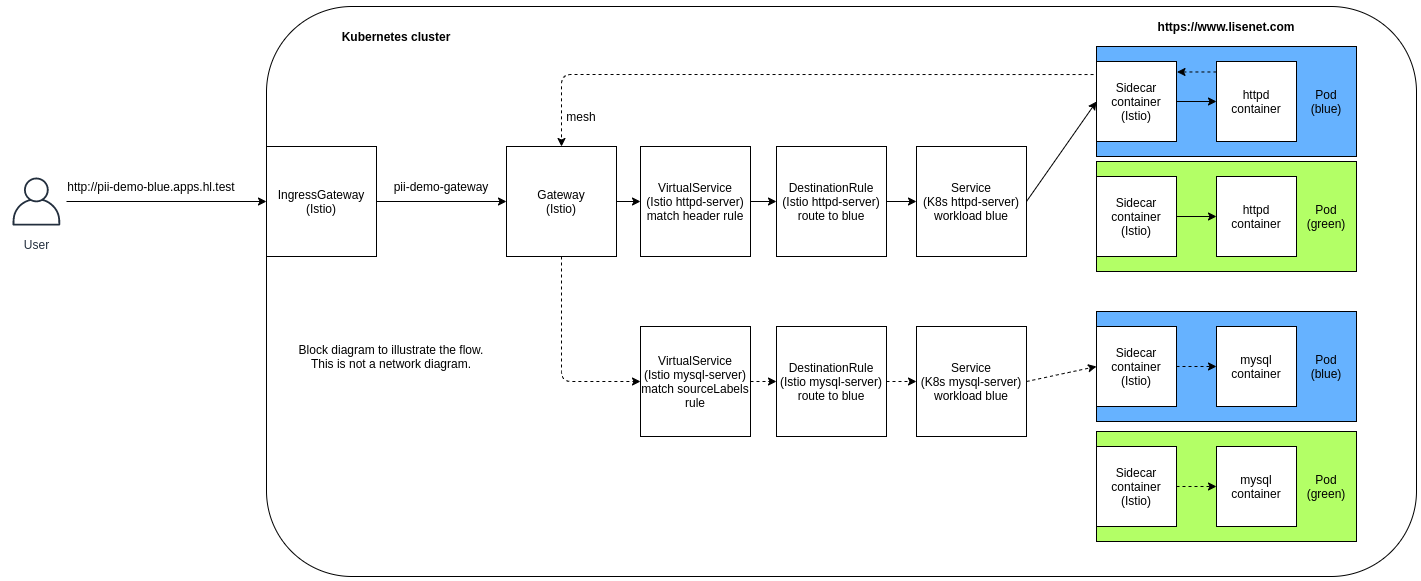

The diagram above was exported from draw.io. Its source (the exported page's mxGraphModel, read from the mxfile embedded in the PNG):
<mxGraphModel dx="2500" dy="-177" grid="1" gridSize="10" guides="1" tooltips="1" connect="1" arrows="1" fold="1" page="1" pageScale="1" pageWidth="827" pageHeight="1169" math="0" shadow="0">
  <root>
    <mxCell id="0" />
    <mxCell id="1" parent="0" />
    <mxCell id="P8NPU7oqDE5JntNO7tOd-38" value="Gateway&lt;br&gt;(Istio)" style="whiteSpace=wrap;html=1;aspect=fixed;" vertex="1" parent="1">
      <mxGeometry x="170" y="1660" width="110" height="110" as="geometry" />
    </mxCell>
    <mxCell id="P8NPU7oqDE5JntNO7tOd-39" value="VirtualService&lt;br&gt;(Istio httpd-server)&lt;br&gt;match header rule" style="whiteSpace=wrap;html=1;aspect=fixed;" vertex="1" parent="1">
      <mxGeometry x="304" y="1660" width="110" height="110" as="geometry" />
    </mxCell>
    <mxCell id="P8NPU7oqDE5JntNO7tOd-40" value="DestinationRule&lt;br&gt;(Istio httpd-server)&lt;br&gt;route to blue" style="whiteSpace=wrap;html=1;aspect=fixed;" vertex="1" parent="1">
      <mxGeometry x="440" y="1660" width="110" height="110" as="geometry" />
    </mxCell>
    <mxCell id="P8NPU7oqDE5JntNO7tOd-41" value="Service&lt;br&gt;&lt;span class=&quot;pl-s&quot;&gt;(K8s httpd-server&lt;/span&gt;)&lt;br&gt;workload blue" style="whiteSpace=wrap;html=1;aspect=fixed;" vertex="1" parent="1">
      <mxGeometry x="580" y="1660" width="110" height="110" as="geometry" />
    </mxCell>
    <mxCell id="P8NPU7oqDE5JntNO7tOd-42" value="" style="endArrow=classic;html=1;" edge="1" parent="1" source="P8NPU7oqDE5JntNO7tOd-38" target="P8NPU7oqDE5JntNO7tOd-39">
      <mxGeometry width="50" height="50" relative="1" as="geometry">
        <mxPoint x="670" y="1800" as="sourcePoint" />
        <mxPoint x="250" y="1718" as="targetPoint" />
      </mxGeometry>
    </mxCell>
    <mxCell id="P8NPU7oqDE5JntNO7tOd-43" value="" style="endArrow=classic;html=1;exitX=1;exitY=0.5;exitDx=0;exitDy=0;" edge="1" parent="1" source="P8NPU7oqDE5JntNO7tOd-39" target="P8NPU7oqDE5JntNO7tOd-40">
      <mxGeometry width="50" height="50" relative="1" as="geometry">
        <mxPoint x="500" y="1790" as="sourcePoint" />
        <mxPoint x="550" y="1740" as="targetPoint" />
      </mxGeometry>
    </mxCell>
    <mxCell id="P8NPU7oqDE5JntNO7tOd-44" value="" style="endArrow=classic;html=1;" edge="1" parent="1" source="P8NPU7oqDE5JntNO7tOd-40" target="P8NPU7oqDE5JntNO7tOd-41">
      <mxGeometry width="50" height="50" relative="1" as="geometry">
        <mxPoint x="500" y="1790" as="sourcePoint" />
        <mxPoint x="550" y="1740" as="targetPoint" />
      </mxGeometry>
    </mxCell>
    <mxCell id="P8NPU7oqDE5JntNO7tOd-46" value="" style="rounded=0;whiteSpace=wrap;html=1;fillColor=#66B2FF;" vertex="1" parent="1">
      <mxGeometry x="760" y="1560" width="260" height="110" as="geometry" />
    </mxCell>
    <mxCell id="P8NPU7oqDE5JntNO7tOd-47" value="Sidecar&lt;br&gt;container&lt;br&gt;(Istio)" style="whiteSpace=wrap;html=1;aspect=fixed;" vertex="1" parent="1">
      <mxGeometry x="760" y="1575" width="80" height="80" as="geometry" />
    </mxCell>
    <mxCell id="P8NPU7oqDE5JntNO7tOd-48" value="httpd container" style="whiteSpace=wrap;html=1;aspect=fixed;" vertex="1" parent="1">
      <mxGeometry x="880" y="1575" width="80" height="80" as="geometry" />
    </mxCell>
    <mxCell id="P8NPU7oqDE5JntNO7tOd-49" value="Pod&lt;br&gt;(blue)" style="text;html=1;strokeColor=none;fillColor=none;align=center;verticalAlign=middle;whiteSpace=wrap;rounded=0;" vertex="1" parent="1">
      <mxGeometry x="970" y="1605" width="40" height="20" as="geometry" />
    </mxCell>
    <mxCell id="P8NPU7oqDE5JntNO7tOd-50" value="" style="endArrow=classic;html=1;" edge="1" parent="1" source="P8NPU7oqDE5JntNO7tOd-47" target="P8NPU7oqDE5JntNO7tOd-48">
      <mxGeometry width="50" height="50" relative="1" as="geometry">
        <mxPoint x="770" y="1660" as="sourcePoint" />
        <mxPoint x="820" y="1610" as="targetPoint" />
      </mxGeometry>
    </mxCell>
    <mxCell id="P8NPU7oqDE5JntNO7tOd-51" value="User" style="outlineConnect=0;fontColor=#232F3E;gradientColor=none;strokeColor=#232F3E;fillColor=#ffffff;dashed=0;verticalLabelPosition=bottom;verticalAlign=top;align=center;html=1;fontSize=12;fontStyle=0;aspect=fixed;shape=mxgraph.aws4.resourceIcon;resIcon=mxgraph.aws4.user;" vertex="1" parent="1">
      <mxGeometry x="-330" y="1685" width="60" height="60" as="geometry" />
    </mxCell>
    <mxCell id="P8NPU7oqDE5JntNO7tOd-52" value="IngressGateway&lt;br&gt;(Istio)" style="whiteSpace=wrap;html=1;aspect=fixed;" vertex="1" parent="1">
      <mxGeometry x="-70" y="1660" width="110" height="110" as="geometry" />
    </mxCell>
    <mxCell id="P8NPU7oqDE5JntNO7tOd-53" value="" style="endArrow=classic;html=1;" edge="1" parent="1" source="P8NPU7oqDE5JntNO7tOd-52" target="P8NPU7oqDE5JntNO7tOd-38">
      <mxGeometry width="50" height="50" relative="1" as="geometry">
        <mxPoint x="480" y="1680" as="sourcePoint" />
        <mxPoint x="530" y="1630" as="targetPoint" />
      </mxGeometry>
    </mxCell>
    <mxCell id="P8NPU7oqDE5JntNO7tOd-54" value="" style="endArrow=classic;html=1;" edge="1" parent="1" source="P8NPU7oqDE5JntNO7tOd-51" target="P8NPU7oqDE5JntNO7tOd-52">
      <mxGeometry width="50" height="50" relative="1" as="geometry">
        <mxPoint x="200" y="1730" as="sourcePoint" />
        <mxPoint x="250" y="1680" as="targetPoint" />
      </mxGeometry>
    </mxCell>
    <mxCell id="P8NPU7oqDE5JntNO7tOd-55" value="http://pii-demo-blue.apps.hl.test" style="text;html=1;strokeColor=none;fillColor=none;align=center;verticalAlign=middle;whiteSpace=wrap;rounded=0;" vertex="1" parent="1">
      <mxGeometry x="-270" y="1690" width="170" height="20" as="geometry" />
    </mxCell>
    <mxCell id="P8NPU7oqDE5JntNO7tOd-56" value="Block diagram to illustrate the flow.&lt;br&gt;This is not a network diagram." style="text;html=1;strokeColor=none;fillColor=none;align=center;verticalAlign=middle;whiteSpace=wrap;rounded=0;" vertex="1" parent="1">
      <mxGeometry x="-60" y="1860" width="230" height="20" as="geometry" />
    </mxCell>
    <mxCell id="P8NPU7oqDE5JntNO7tOd-57" value="" style="rounded=0;whiteSpace=wrap;html=1;fillColor=#66B2FF;" vertex="1" parent="1">
      <mxGeometry x="760" y="1825" width="260" height="110" as="geometry" />
    </mxCell>
    <mxCell id="P8NPU7oqDE5JntNO7tOd-58" value="Sidecar&lt;br&gt;container&lt;br&gt;(Istio)" style="whiteSpace=wrap;html=1;aspect=fixed;" vertex="1" parent="1">
      <mxGeometry x="760" y="1840" width="80" height="80" as="geometry" />
    </mxCell>
    <mxCell id="P8NPU7oqDE5JntNO7tOd-59" value="mysql container" style="whiteSpace=wrap;html=1;aspect=fixed;" vertex="1" parent="1">
      <mxGeometry x="880" y="1840" width="80" height="80" as="geometry" />
    </mxCell>
    <mxCell id="P8NPU7oqDE5JntNO7tOd-60" value="Pod&lt;br&gt;(blue)" style="text;html=1;strokeColor=none;fillColor=none;align=center;verticalAlign=middle;whiteSpace=wrap;rounded=0;" vertex="1" parent="1">
      <mxGeometry x="970" y="1870" width="40" height="20" as="geometry" />
    </mxCell>
    <mxCell id="P8NPU7oqDE5JntNO7tOd-61" value="" style="endArrow=classic;html=1;dashed=1;" edge="1" parent="1" source="P8NPU7oqDE5JntNO7tOd-58" target="P8NPU7oqDE5JntNO7tOd-59">
      <mxGeometry width="50" height="50" relative="1" as="geometry">
        <mxPoint x="770" y="1925" as="sourcePoint" />
        <mxPoint x="820" y="1875" as="targetPoint" />
      </mxGeometry>
    </mxCell>
    <mxCell id="P8NPU7oqDE5JntNO7tOd-62" value="" style="endArrow=classic;html=1;exitX=-0.001;exitY=0.131;exitDx=0;exitDy=0;entryX=1.006;entryY=0.131;entryDx=0;entryDy=0;dashed=1;entryPerimeter=0;exitPerimeter=0;" edge="1" parent="1" source="P8NPU7oqDE5JntNO7tOd-48" target="P8NPU7oqDE5JntNO7tOd-47">
      <mxGeometry width="50" height="50" relative="1" as="geometry">
        <mxPoint x="1040" y="1710" as="sourcePoint" />
        <mxPoint x="1090" y="1660" as="targetPoint" />
        <Array as="points" />
      </mxGeometry>
    </mxCell>
    <mxCell id="P8NPU7oqDE5JntNO7tOd-65" value="Service&lt;br&gt;&lt;span class=&quot;pl-s&quot;&gt;(K8s mysql-server)&lt;br&gt;workload blue&lt;br&gt;&lt;/span&gt;" style="whiteSpace=wrap;html=1;aspect=fixed;" vertex="1" parent="1">
      <mxGeometry x="580" y="1840" width="110" height="110" as="geometry" />
    </mxCell>
    <mxCell id="P8NPU7oqDE5JntNO7tOd-66" value="" style="rounded=1;whiteSpace=wrap;html=1;glass=0;shadow=0;fillColor=none;" vertex="1" parent="1">
      <mxGeometry x="-70" y="1520" width="1150" height="570" as="geometry" />
    </mxCell>
    <mxCell id="P8NPU7oqDE5JntNO7tOd-67" value="&lt;b&gt;Kubernetes cluster&lt;/b&gt;" style="text;html=1;strokeColor=none;fillColor=none;align=center;verticalAlign=middle;whiteSpace=wrap;rounded=0;shadow=0;glass=0;" vertex="1" parent="1">
      <mxGeometry y="1540" width="120" height="20" as="geometry" />
    </mxCell>
    <mxCell id="P8NPU7oqDE5JntNO7tOd-68" value="&lt;b&gt;https://www.lisenet.com&lt;/b&gt;" style="text;html=1;strokeColor=none;fillColor=none;align=center;verticalAlign=middle;whiteSpace=wrap;rounded=0;shadow=0;glass=0;" vertex="1" parent="1">
      <mxGeometry x="810" y="1530" width="160" height="20" as="geometry" />
    </mxCell>
    <mxCell id="P8NPU7oqDE5JntNO7tOd-72" value="" style="rounded=0;whiteSpace=wrap;html=1;fillColor=#B3FF66;" vertex="1" parent="1">
      <mxGeometry x="760" y="1945" width="260" height="110" as="geometry" />
    </mxCell>
    <mxCell id="P8NPU7oqDE5JntNO7tOd-73" value="Sidecar&lt;br&gt;container&lt;br&gt;(Istio)" style="whiteSpace=wrap;html=1;aspect=fixed;" vertex="1" parent="1">
      <mxGeometry x="760" y="1960" width="80" height="80" as="geometry" />
    </mxCell>
    <mxCell id="P8NPU7oqDE5JntNO7tOd-74" value="mysql container" style="whiteSpace=wrap;html=1;aspect=fixed;" vertex="1" parent="1">
      <mxGeometry x="880" y="1960" width="80" height="80" as="geometry" />
    </mxCell>
    <mxCell id="P8NPU7oqDE5JntNO7tOd-75" value="Pod&lt;br&gt;(green)" style="text;html=1;strokeColor=none;fillColor=none;align=center;verticalAlign=middle;whiteSpace=wrap;rounded=0;" vertex="1" parent="1">
      <mxGeometry x="970" y="1990" width="40" height="20" as="geometry" />
    </mxCell>
    <mxCell id="P8NPU7oqDE5JntNO7tOd-76" value="" style="endArrow=classic;html=1;dashed=1;" edge="1" parent="1" source="P8NPU7oqDE5JntNO7tOd-73" target="P8NPU7oqDE5JntNO7tOd-74">
      <mxGeometry width="50" height="50" relative="1" as="geometry">
        <mxPoint x="770" y="2045" as="sourcePoint" />
        <mxPoint x="820" y="1995" as="targetPoint" />
      </mxGeometry>
    </mxCell>
    <mxCell id="P8NPU7oqDE5JntNO7tOd-77" value="" style="rounded=0;whiteSpace=wrap;html=1;fillColor=#B3FF66;" vertex="1" parent="1">
      <mxGeometry x="760" y="1675" width="260" height="110" as="geometry" />
    </mxCell>
    <mxCell id="P8NPU7oqDE5JntNO7tOd-78" value="Sidecar&lt;br&gt;container&lt;br&gt;(Istio)" style="whiteSpace=wrap;html=1;aspect=fixed;" vertex="1" parent="1">
      <mxGeometry x="760" y="1690" width="80" height="80" as="geometry" />
    </mxCell>
    <mxCell id="P8NPU7oqDE5JntNO7tOd-79" value="httpd container" style="whiteSpace=wrap;html=1;aspect=fixed;" vertex="1" parent="1">
      <mxGeometry x="880" y="1690" width="80" height="80" as="geometry" />
    </mxCell>
    <mxCell id="P8NPU7oqDE5JntNO7tOd-80" value="Pod&lt;br&gt;(green)" style="text;html=1;strokeColor=none;fillColor=none;align=center;verticalAlign=middle;whiteSpace=wrap;rounded=0;" vertex="1" parent="1">
      <mxGeometry x="970" y="1720" width="40" height="20" as="geometry" />
    </mxCell>
    <mxCell id="P8NPU7oqDE5JntNO7tOd-81" value="" style="endArrow=classic;html=1;" edge="1" parent="1" source="P8NPU7oqDE5JntNO7tOd-78" target="P8NPU7oqDE5JntNO7tOd-79">
      <mxGeometry width="50" height="50" relative="1" as="geometry">
        <mxPoint x="770" y="1775" as="sourcePoint" />
        <mxPoint x="820" y="1725" as="targetPoint" />
      </mxGeometry>
    </mxCell>
    <mxCell id="P8NPU7oqDE5JntNO7tOd-84" value="" style="endArrow=classic;html=1;entryX=0;entryY=0.5;entryDx=0;entryDy=0;exitX=1;exitY=0.5;exitDx=0;exitDy=0;" edge="1" parent="1" source="P8NPU7oqDE5JntNO7tOd-41" target="P8NPU7oqDE5JntNO7tOd-47">
      <mxGeometry width="50" height="50" relative="1" as="geometry">
        <mxPoint x="900" y="1800" as="sourcePoint" />
        <mxPoint x="950" y="1750" as="targetPoint" />
      </mxGeometry>
    </mxCell>
    <mxCell id="P8NPU7oqDE5JntNO7tOd-86" value="VirtualService&lt;br&gt;(Istio mysql-server)&lt;br&gt;match sourceLabels rule" style="whiteSpace=wrap;html=1;aspect=fixed;" vertex="1" parent="1">
      <mxGeometry x="304" y="1840" width="110" height="110" as="geometry" />
    </mxCell>
    <mxCell id="P8NPU7oqDE5JntNO7tOd-87" value="DestinationRule&lt;br&gt;(Istio mysql-server)&lt;br&gt;route to blue" style="whiteSpace=wrap;html=1;aspect=fixed;" vertex="1" parent="1">
      <mxGeometry x="440" y="1840" width="110" height="110" as="geometry" />
    </mxCell>
    <mxCell id="P8NPU7oqDE5JntNO7tOd-88" value="" style="endArrow=classic;html=1;dashed=1;exitX=-0.037;exitY=0.163;exitDx=0;exitDy=0;exitPerimeter=0;" edge="1" parent="1" source="P8NPU7oqDE5JntNO7tOd-47" target="P8NPU7oqDE5JntNO7tOd-38">
      <mxGeometry width="50" height="50" relative="1" as="geometry">
        <mxPoint x="770" y="1850" as="sourcePoint" />
        <mxPoint x="140" y="1640" as="targetPoint" />
        <Array as="points">
          <mxPoint x="225" y="1588" />
        </Array>
      </mxGeometry>
    </mxCell>
    <mxCell id="P8NPU7oqDE5JntNO7tOd-89" value="" style="endArrow=classic;html=1;dashed=1;" edge="1" parent="1" source="P8NPU7oqDE5JntNO7tOd-38" target="P8NPU7oqDE5JntNO7tOd-86">
      <mxGeometry width="50" height="50" relative="1" as="geometry">
        <mxPoint x="590" y="1800" as="sourcePoint" />
        <mxPoint x="640" y="1750" as="targetPoint" />
        <Array as="points">
          <mxPoint x="225" y="1895" />
        </Array>
      </mxGeometry>
    </mxCell>
    <mxCell id="P8NPU7oqDE5JntNO7tOd-90" value="" style="endArrow=classic;html=1;dashed=1;entryX=0;entryY=0.5;entryDx=0;entryDy=0;" edge="1" parent="1" source="P8NPU7oqDE5JntNO7tOd-86" target="P8NPU7oqDE5JntNO7tOd-87">
      <mxGeometry width="50" height="50" relative="1" as="geometry">
        <mxPoint x="620" y="1930" as="sourcePoint" />
        <mxPoint x="450" y="1893" as="targetPoint" />
      </mxGeometry>
    </mxCell>
    <mxCell id="P8NPU7oqDE5JntNO7tOd-92" value="" style="endArrow=classic;html=1;dashed=1;" edge="1" parent="1" source="P8NPU7oqDE5JntNO7tOd-87" target="P8NPU7oqDE5JntNO7tOd-65">
      <mxGeometry width="50" height="50" relative="1" as="geometry">
        <mxPoint x="620" y="1930" as="sourcePoint" />
        <mxPoint x="670" y="1880" as="targetPoint" />
      </mxGeometry>
    </mxCell>
    <mxCell id="P8NPU7oqDE5JntNO7tOd-93" value="" style="endArrow=classic;html=1;dashed=1;exitX=1;exitY=0.5;exitDx=0;exitDy=0;entryX=0;entryY=0.5;entryDx=0;entryDy=0;" edge="1" parent="1" source="P8NPU7oqDE5JntNO7tOd-65" target="P8NPU7oqDE5JntNO7tOd-58">
      <mxGeometry width="50" height="50" relative="1" as="geometry">
        <mxPoint x="620" y="1930" as="sourcePoint" />
        <mxPoint x="670" y="1880" as="targetPoint" />
      </mxGeometry>
    </mxCell>
    <mxCell id="P8NPU7oqDE5JntNO7tOd-94" value="mesh" style="text;html=1;strokeColor=none;fillColor=none;align=center;verticalAlign=middle;whiteSpace=wrap;rounded=0;shadow=0;glass=0;" vertex="1" parent="1">
      <mxGeometry x="200" y="1620" width="90" height="20" as="geometry" />
    </mxCell>
    <mxCell id="P8NPU7oqDE5JntNO7tOd-95" value="pii-demo-gateway" style="text;html=1;strokeColor=none;fillColor=none;align=center;verticalAlign=middle;whiteSpace=wrap;rounded=0;shadow=0;glass=0;" vertex="1" parent="1">
      <mxGeometry x="50" y="1690" width="110" height="20" as="geometry" />
    </mxCell>
  </root>
</mxGraphModel>